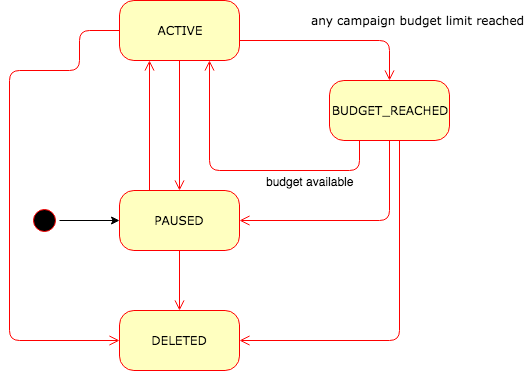

The diagram above was exported from draw.io. Its source (the exported page's mxGraphModel, read from the mxfile embedded in the PNG):
<mxGraphModel dx="1426" dy="925" grid="1" gridSize="10" guides="1" tooltips="1" connect="1" arrows="1" fold="1" page="1" pageScale="1" pageWidth="1100" pageHeight="850" background="#ffffff" math="0" shadow="0">
  <root>
    <mxCell id="0" />
    <mxCell id="1" parent="0" />
    <mxCell id="3U5QD6yRcjx3piCRP_av-2" style="edgeStyle=orthogonalEdgeStyle;rounded=0;orthogonalLoop=1;jettySize=auto;html=1;entryX=0;entryY=0.5;entryDx=0;entryDy=0;" parent="1" source="382b91b5511bd0f7-1" target="382b91b5511bd0f7-5" edge="1">
      <mxGeometry relative="1" as="geometry" />
    </mxCell>
    <mxCell id="382b91b5511bd0f7-1" value="" style="ellipse;html=1;shape=startState;fillColor=#000000;strokeColor=#ff0000;rounded=1;shadow=0;comic=0;labelBackgroundColor=none;fontFamily=Verdana;fontSize=12;fontColor=#000000;align=center;direction=south;" parent="1" vertex="1">
      <mxGeometry x="150" y="325" width="30" height="30" as="geometry" />
    </mxCell>
    <mxCell id="382b91b5511bd0f7-5" value="PAUSED&lt;br&gt;" style="rounded=1;whiteSpace=wrap;html=1;arcSize=24;fillColor=#ffffc0;strokeColor=#ff0000;shadow=0;comic=0;labelBackgroundColor=none;fontFamily=Verdana;fontSize=12;fontColor=#000000;align=center;" parent="1" vertex="1">
      <mxGeometry x="240" y="310" width="120" height="60" as="geometry" />
    </mxCell>
    <mxCell id="382b91b5511bd0f7-6" value="ACTIVE" style="rounded=1;whiteSpace=wrap;html=1;arcSize=24;fillColor=#ffffc0;strokeColor=#ff0000;shadow=0;comic=0;labelBackgroundColor=none;fontFamily=Verdana;fontSize=12;fontColor=#000000;align=center;" parent="1" vertex="1">
      <mxGeometry x="240" y="120" width="120" height="60" as="geometry" />
    </mxCell>
    <mxCell id="382b91b5511bd0f7-7" value="BUDGET_REACHED&lt;br&gt;" style="rounded=1;whiteSpace=wrap;html=1;arcSize=24;fillColor=#ffffc0;strokeColor=#ff0000;shadow=0;comic=0;labelBackgroundColor=none;fontFamily=Verdana;fontSize=12;fontColor=#000000;align=center;" parent="1" vertex="1">
      <mxGeometry x="450" y="200" width="120" height="60" as="geometry" />
    </mxCell>
    <mxCell id="2a3bc250acf0617d-10" value="any campaign budget limit reached" style="edgeStyle=orthogonalEdgeStyle;html=1;labelBackgroundColor=none;endArrow=open;endSize=8;strokeColor=#ff0000;fontFamily=Verdana;fontSize=12;align=left;entryX=0.5;entryY=0;entryDx=0;entryDy=0;" parent="1" source="382b91b5511bd0f7-6" target="382b91b5511bd0f7-7" edge="1">
      <mxGeometry x="-0.2632" y="20" relative="1" as="geometry">
        <Array as="points">
          <mxPoint x="510" y="160" />
        </Array>
        <mxPoint as="offset" />
      </mxGeometry>
    </mxCell>
    <mxCell id="2a3bc250acf0617d-11" style="edgeStyle=orthogonalEdgeStyle;html=1;labelBackgroundColor=none;endArrow=open;endSize=8;strokeColor=#ff0000;fontFamily=Verdana;fontSize=12;align=left;exitX=0.25;exitY=1;exitDx=0;exitDy=0;" parent="1" source="382b91b5511bd0f7-7" target="382b91b5511bd0f7-6" edge="1">
      <mxGeometry relative="1" as="geometry">
        <mxPoint x="520" y="300" as="sourcePoint" />
        <Array as="points">
          <mxPoint x="480" y="290" />
          <mxPoint x="330" y="290" />
        </Array>
      </mxGeometry>
    </mxCell>
    <mxCell id="3U5QD6yRcjx3piCRP_av-10" value="budget available" style="text;html=1;resizable=0;points=[];align=center;verticalAlign=middle;labelBackgroundColor=#ffffff;" parent="2a3bc250acf0617d-11" vertex="1" connectable="0">
      <mxGeometry x="-0.7931" y="-19" relative="1" as="geometry">
        <mxPoint x="-50" y="29" as="offset" />
      </mxGeometry>
    </mxCell>
    <mxCell id="2a3bc250acf0617d-12" style="edgeStyle=orthogonalEdgeStyle;html=1;exitX=0.25;exitY=0;entryX=0.25;entryY=1;labelBackgroundColor=none;endArrow=open;endSize=8;strokeColor=#ff0000;fontFamily=Verdana;fontSize=12;align=left;" parent="1" source="382b91b5511bd0f7-5" target="382b91b5511bd0f7-6" edge="1">
      <mxGeometry relative="1" as="geometry" />
    </mxCell>
    <mxCell id="3U5QD6yRcjx3piCRP_av-1" style="edgeStyle=orthogonalEdgeStyle;html=1;exitX=0.5;exitY=1;entryX=0.5;entryY=0;labelBackgroundColor=none;endArrow=open;endSize=8;strokeColor=#ff0000;fontFamily=Verdana;fontSize=12;align=left;entryDx=0;entryDy=0;exitDx=0;exitDy=0;" parent="1" source="382b91b5511bd0f7-6" target="382b91b5511bd0f7-5" edge="1">
      <mxGeometry relative="1" as="geometry">
        <mxPoint x="280" y="320" as="sourcePoint" />
        <mxPoint x="280" y="190" as="targetPoint" />
      </mxGeometry>
    </mxCell>
    <mxCell id="3U5QD6yRcjx3piCRP_av-3" value="DELETED" style="rounded=1;whiteSpace=wrap;html=1;arcSize=24;fillColor=#ffffc0;strokeColor=#ff0000;shadow=0;comic=0;labelBackgroundColor=none;fontFamily=Verdana;fontSize=12;fontColor=#000000;align=center;" parent="1" vertex="1">
      <mxGeometry x="240" y="430" width="120" height="60" as="geometry" />
    </mxCell>
    <mxCell id="3U5QD6yRcjx3piCRP_av-7" style="edgeStyle=orthogonalEdgeStyle;html=1;exitX=0.5;exitY=1;labelBackgroundColor=none;endArrow=open;endSize=8;strokeColor=#ff0000;fontFamily=Verdana;fontSize=12;align=left;exitDx=0;exitDy=0;" parent="1" source="382b91b5511bd0f7-5" target="3U5QD6yRcjx3piCRP_av-3" edge="1">
      <mxGeometry relative="1" as="geometry">
        <mxPoint x="280" y="320" as="sourcePoint" />
        <mxPoint x="280" y="190" as="targetPoint" />
      </mxGeometry>
    </mxCell>
    <mxCell id="3U5QD6yRcjx3piCRP_av-8" style="edgeStyle=orthogonalEdgeStyle;html=1;exitX=0;exitY=0.5;entryX=0;entryY=0.5;labelBackgroundColor=none;endArrow=open;endSize=8;strokeColor=#ff0000;fontFamily=Verdana;fontSize=12;align=left;exitDx=0;exitDy=0;entryDx=0;entryDy=0;" parent="1" source="382b91b5511bd0f7-6" target="3U5QD6yRcjx3piCRP_av-3" edge="1">
      <mxGeometry relative="1" as="geometry">
        <mxPoint x="290" y="330" as="sourcePoint" />
        <mxPoint x="290" y="200" as="targetPoint" />
        <Array as="points">
          <mxPoint x="200" y="150" />
          <mxPoint x="200" y="190" />
          <mxPoint x="130" y="190" />
          <mxPoint x="130" y="460" />
        </Array>
      </mxGeometry>
    </mxCell>
    <mxCell id="3U5QD6yRcjx3piCRP_av-9" style="edgeStyle=orthogonalEdgeStyle;html=1;labelBackgroundColor=none;endArrow=open;endSize=8;strokeColor=#ff0000;fontFamily=Verdana;fontSize=12;align=left;entryX=1;entryY=0.5;entryDx=0;entryDy=0;" parent="1" target="3U5QD6yRcjx3piCRP_av-3" edge="1">
      <mxGeometry relative="1" as="geometry">
        <mxPoint x="520" y="260" as="sourcePoint" />
        <Array as="points">
          <mxPoint x="520" y="260" />
          <mxPoint x="520" y="460" />
        </Array>
        <mxPoint x="340" y="190" as="targetPoint" />
      </mxGeometry>
    </mxCell>
    <mxCell id="OTaOff4kpUFimaLDAL04-1" style="edgeStyle=orthogonalEdgeStyle;html=1;labelBackgroundColor=none;endArrow=open;endSize=8;strokeColor=#ff0000;fontFamily=Verdana;fontSize=12;align=left;exitX=0.5;exitY=1;exitDx=0;exitDy=0;" edge="1" parent="1" source="382b91b5511bd0f7-7" target="382b91b5511bd0f7-5">
      <mxGeometry relative="1" as="geometry">
        <mxPoint x="510" y="270" as="sourcePoint" />
        <Array as="points">
          <mxPoint x="510" y="340" />
        </Array>
        <mxPoint x="350" y="455" as="targetPoint" />
      </mxGeometry>
    </mxCell>
  </root>
</mxGraphModel>